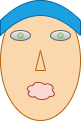

The diagram above was exported from draw.io. Its source (the exported page's mxGraphModel, read from the mxfile embedded in the PNG):
<mxGraphModel dx="279" dy="153" grid="1" gridSize="10" guides="1" tooltips="1" connect="1" arrows="1" fold="1" page="1" pageScale="1" pageWidth="1654" pageHeight="1169" math="0" shadow="0">
  <root>
    <mxCell id="0" />
    <mxCell id="1" parent="0" />
    <mxCell id="cryvAz31OlhSHne_Yfri-13" parent="1" style="ellipse;whiteSpace=wrap;html=1;direction=south;fillColor=#fad7ac;strokeColor=#b46504;" value="" vertex="1">
      <mxGeometry height="120" width="80" x="480" y="210" as="geometry" />
    </mxCell>
    <mxCell id="cryvAz31OlhSHne_Yfri-14" parent="1" style="ellipse;whiteSpace=wrap;html=1;fillColor=#f5f5f5;strokeColor=#666666;gradientColor=#b3b3b3;" value="" vertex="1">
      <mxGeometry height="10" width="20" x="490" y="240" as="geometry" />
    </mxCell>
    <mxCell id="cryvAz31OlhSHne_Yfri-15" parent="1" style="ellipse;whiteSpace=wrap;html=1;fillColor=#f5f5f5;gradientColor=#b3b3b3;strokeColor=#666666;" value="" vertex="1">
      <mxGeometry height="10" width="20" x="530" y="240" as="geometry" />
    </mxCell>
    <mxCell id="cryvAz31OlhSHne_Yfri-16" parent="1" style="ellipse;shape=cloud;whiteSpace=wrap;html=1;fillColor=#fad9d5;strokeColor=#ae4132;" value="" vertex="1">
      <mxGeometry height="20" width="30" x="505" y="290" as="geometry" />
    </mxCell>
    <mxCell id="cryvAz31OlhSHne_Yfri-17" parent="1" style="shape=trapezoid;perimeter=trapezoidPerimeter;whiteSpace=wrap;html=1;fixedSize=1;fillColor=#fad7ac;strokeColor=#b46504;" value="" vertex="1">
      <mxGeometry height="20" width="10" x="515" y="260" as="geometry" />
    </mxCell>
    <mxCell id="cryvAz31OlhSHne_Yfri-18" parent="1" style="ellipse;whiteSpace=wrap;html=1;aspect=fixed;fillColor=#d5e8d4;gradientColor=#97d077;strokeColor=#82b366;" value="" vertex="1">
      <mxGeometry height="5" width="5" x="497.5" y="242.5" as="geometry" />
    </mxCell>
    <mxCell id="cryvAz31OlhSHne_Yfri-19" parent="1" style="ellipse;whiteSpace=wrap;html=1;aspect=fixed;fillColor=#d5e8d4;gradientColor=#97d077;strokeColor=#82b366;" value="" vertex="1">
      <mxGeometry height="5" width="5" x="537.5" y="242.5" as="geometry" />
    </mxCell>
    <mxCell id="cryvAz31OlhSHne_Yfri-21" parent="1" style="shape=dataStorage;whiteSpace=wrap;html=1;fixedSize=1;direction=south;fillColor=#1ba1e2;strokeColor=#006EAF;fontColor=#ffffff;" value="" vertex="1">
      <mxGeometry height="35" width="80" x="480" y="210" as="geometry" />
    </mxCell>
  </root>
</mxGraphModel>